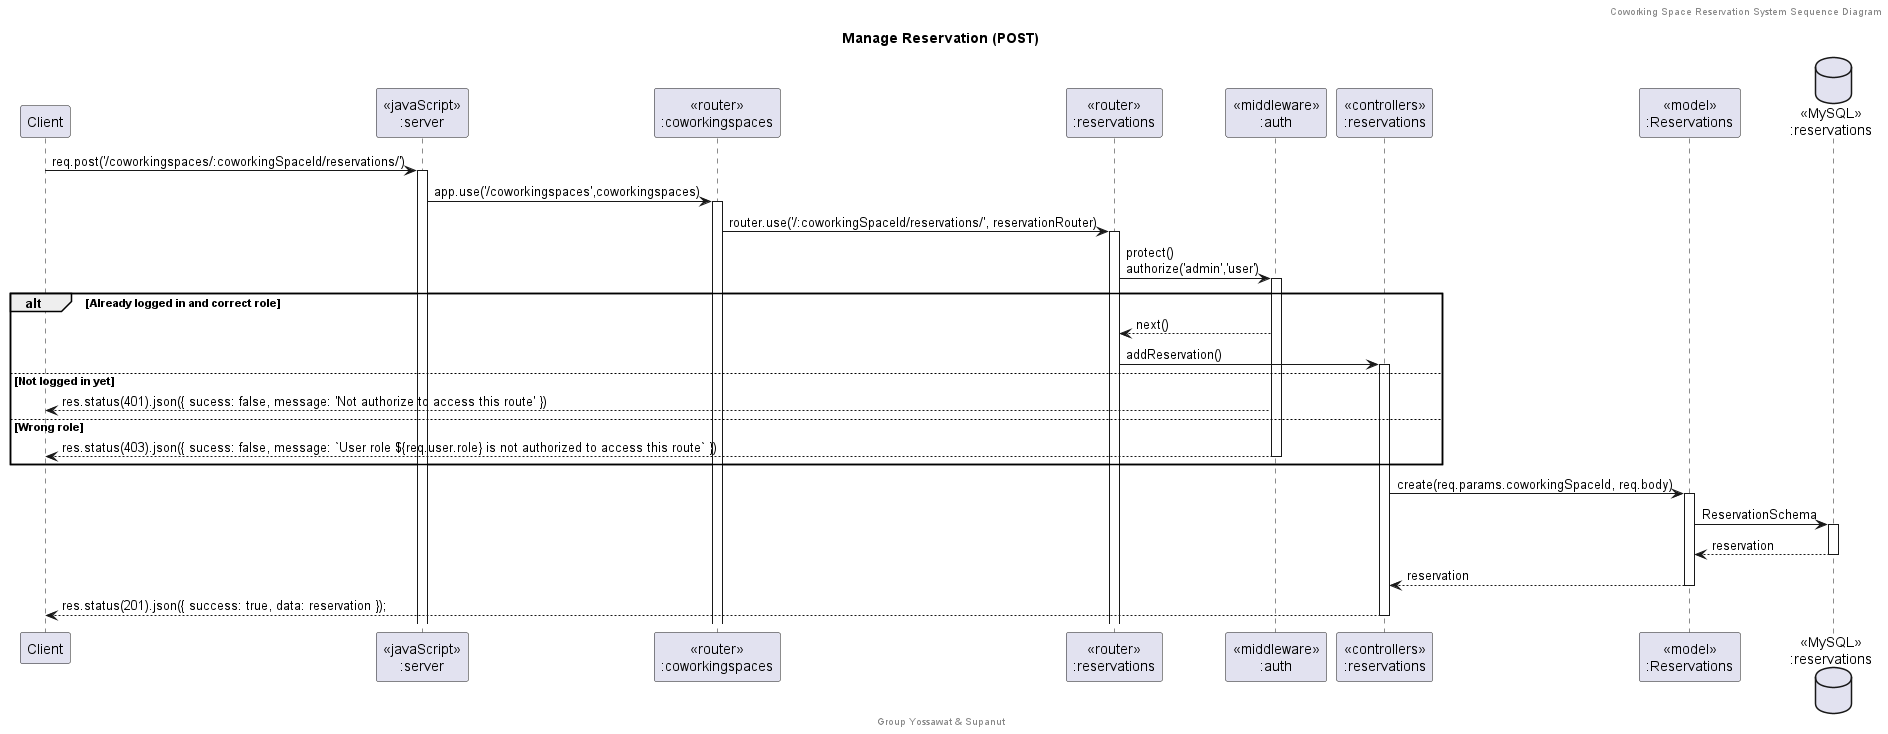

The diagram above was rendered by PlantUML. Its source (embedded in the PNG):
@startuml Manage Reservation (POST)

header Coworking Space Reservation System Sequence Diagram
footer Group Yossawat & Supanut
title "Manage Reservation (POST)"

participant "Client" as client
participant "<<javaScript>>\n:server" as server
participant "<<router>>\n:coworkingspaces" as routerCoworkingSpaces
participant "<<router>>\n:reservations" as routerReservations
participant "<<middleware>>\n:auth" as middleware
participant "<<controllers>>\n:reservations" as controllersReservations
participant "<<model>>\n:Reservations" as modelReservation
database "<<MySQL>>\n:reservations" as ReservationsDatabase

client -> server ++:req.post('/coworkingspaces/:coworkingSpaceId/reservations/')
server -> routerCoworkingSpaces ++:app.use('/coworkingspaces',coworkingspaces)
routerCoworkingSpaces -> routerReservations ++:router.use('/:coworkingSpaceId/reservations/', reservationRouter)
routerReservations -> middleware ++:protect()\nauthorize('admin','user')
alt Already logged in and correct role
    middleware --> routerReservations : next()
    routerReservations -> controllersReservations ++: addReservation()
else Not logged in yet
    middleware --> client : res.status(401).json({ sucess: false, message: 'Not authorize to access this route' })
else Wrong role
    middleware --> client --: res.status(403).json({ sucess: false, message: `User role ${req.user.role} is not authorized to access this route` })
end
controllersReservations -> modelReservation ++: create(req.params.coworkingSpaceId, req.body)
modelReservation -> ReservationsDatabase ++: ReservationSchema
ReservationsDatabase --> modelReservation --: reservation
controllersReservations <-- modelReservation --: reservation
controllersReservations --> client --:res.status(201).json({ success: true, data: reservation });

@enduml